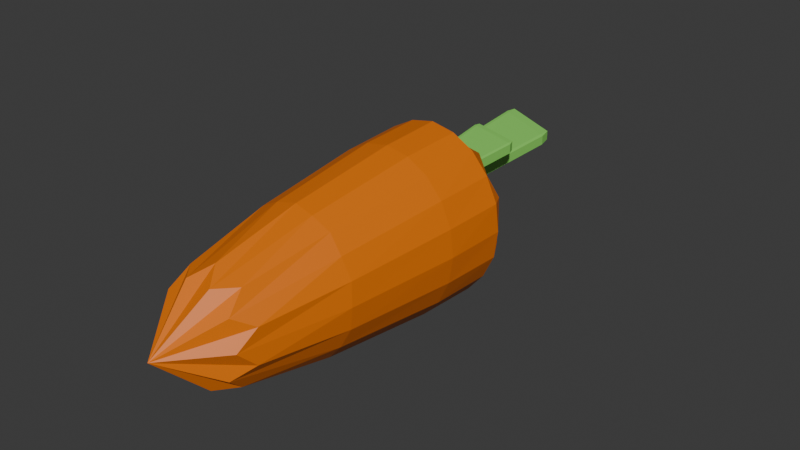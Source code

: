 # Source: Carrot.blend  (saved by Blender 4.1.24; exported with 4.5.12 LTS)
import bpy
from mathutils import Matrix  # noqa: F401  (used for matrix-valued properties, if any)

bpy.ops.wm.read_factory_settings(use_empty=True)
scene = bpy.context.scene
scene.name = 'Scene'

# ---- collections
col_collection = bpy.data.collections.new('Collection'); scene.collection.children.link(col_collection)

# ---- materials (node trees are filled in below, after node groups)
mat_material_001 = bpy.data.materials.new('Material.001')
mat_material_001.use_transparent_shadow = False
mat_material_002 = bpy.data.materials.new('Material.002')
mat_material_002.use_transparent_shadow = False

# ---- material node trees
mat_material_001.use_nodes = True; mat_material_001.node_tree.nodes.clear()
_N = mat_material_001.node_tree.nodes; _L = mat_material_001.node_tree.links
n0 = _N.new('ShaderNodeBsdfPrincipled'); n0.name = 'Principled BSDF'; n0.location = (10, 300)
n0.inputs[0].default_value = (0.802, 0.1801, 0.0, 1.0)
n1 = _N.new('ShaderNodeOutputMaterial'); n1.name = 'Material Output'; n1.location = (300, 300)
_L.new(n0.outputs[0], n1.inputs[0])
n1.is_active_output = True
mat_material_002.use_nodes = True; mat_material_002.node_tree.nodes.clear()
_N = mat_material_002.node_tree.nodes; _L = mat_material_002.node_tree.links
n0 = _N.new('ShaderNodeBsdfPrincipled'); n0.name = 'Principled BSDF'; n0.location = (10, 300)
n0.inputs[0].default_value = (0.2816, 0.8043, 0.1359, 1.0)
n1 = _N.new('ShaderNodeOutputMaterial'); n1.name = 'Material Output'; n1.location = (300, 300)
_L.new(n0.outputs[0], n1.inputs[0])
n1.is_active_output = True

# ---- world
world_world = bpy.data.worlds.new('World'); scene.world = world_world
world_world.use_nodes = True; world_world.node_tree.nodes.clear()
_N = world_world.node_tree.nodes; _L = world_world.node_tree.links
n0 = _N.new('ShaderNodeOutputWorld'); n0.name = 'World Output'; n0.location = (300, 300)
n1 = _N.new('ShaderNodeBackground'); n1.name = 'Background'; n1.location = (10, 300)
n1.inputs[0].default_value = (0.05088, 0.05088, 0.05088, 1.0)
_L.new(n1.outputs[0], n0.inputs[0])
n0.is_active_output = True
world_world.color = (0.05088, 0.05088, 0.05088)
world_world.use_sun_shadow = False
world_world.sun_shadow_jitter_overblur = 0.0

# ---- meshes
me_cylinder_001 = bpy.data.meshes.new('Cylinder.001')
me_cylinder_001.from_pydata([(6.24e-09, 0.3616, 0.2339), (4.68e-09, 2.581, 0.07282), (0.2182, 0.3676, 0.3115), (0.2943, 2.581, 0.1812), (0.353, 0.3833, 0.5148), (0.4762, 2.581, 0.465), (0.353, 0.4026, 0.7659), (0.4762, 2.581, 0.8157), (0.2182, 0.4183, 0.9692), (0.2943, 2.581, 1.099), (9.36e-09, 0.4243, 1.047), (1.092e-08, 2.581, 1.208), (-0.2182, 0.4183, 0.9692), (-0.2943, 2.581, 1.099), (-0.353, 0.4026, 0.7659), (-0.4762, 2.581, 0.8157), (-0.353, 0.3833, 0.5148), (-0.4762, 2.581, 0.465), (-0.2182, 0.3676, 0.3115), (-0.2943, 2.581, 0.1812), (3.217e-09, 1.93, -0.003141), (0.3358, 1.931, 0.1198), (0.5434, 1.936, 0.4415), (0.5434, 1.942, 0.8392), (0.3358, 1.946, 1.161), (1.56e-09, 1.948, 1.284), (-0.3358, 1.946, 1.161), (-0.5434, 1.942, 0.8392), (-0.5434, 1.936, 0.4415), (-0.3358, 1.931, 0.1198), (0.09933, 0.2259, 0.3065), (0.1366, 2.601, 0.1638), (-1.365e-09, 2.429, -0.02454), (0.2865, 1.044, 0.2026), (0.2601, 0.2365, 0.434), (0.3576, 2.601, 0.3459), (0.4636, 1.056, 0.4732), (0.3215, 0.2536, 0.6403), (0.442, 2.601, 0.6403), (0.4636, 1.072, 0.8075), (0.2601, 0.2708, 0.8467), (0.3576, 2.601, 0.9348), (0.2865, 1.084, 1.078), (0.09933, 0.2814, 0.9742), (0.1366, 2.601, 1.117), (2.73e-09, 1.089, 1.181), (-0.09933, 0.2814, 0.9742), (-0.1366, 2.601, 1.117), (-0.2865, 1.084, 1.078), (-0.2601, 0.2708, 0.8467), (-0.3576, 2.601, 0.9348), (-0.4636, 1.072, 0.8075), (-0.3215, 0.2536, 0.6403), (-0.442, 2.601, 0.6403), (-0.4636, 1.056, 0.4732), (-0.2601, 0.2365, 0.434), (-0.3576, 2.601, 0.3459), (-0.2865, 1.044, 0.2026), (-0.09933, 0.2259, 0.3065), (-0.1366, 2.601, 0.1638), (6.24e-09, 1.039, 0.09929), (0.345, 2.429, 0.1024), (0.5583, 2.43, 0.4349), (0.5583, 2.431, 0.8458), (0.345, 2.431, 1.178), (-1.95e-10, 2.431, 1.305), (-0.345, 2.431, 1.178), (-0.5583, 2.431, 0.8458), (-0.5583, 2.43, 0.4349), (-0.345, 2.429, 0.1024), (-0.1765, 1.93, 0.02863), (-0.462, 1.933, 0.2623), (-0.5711, 1.939, 0.6403), (-0.462, 1.944, 1.018), (-0.1765, 1.947, 1.252), (0.1765, 1.947, 1.252), (0.462, 1.944, 1.018), (0.5711, 1.939, 0.6403), (0.462, 1.933, 0.2623), (0.1765, 1.93, 0.02863), (0.18, 2.431, 0.01282), (0.4713, 2.432, 0.2525), (0.5826, 2.432, 0.6403), (0.4713, 2.433, 1.028), (0.18, 2.433, 1.268), (-0.18, 2.433, 1.268), (-0.4713, 2.433, 1.028), (-0.5826, 2.432, 0.6403), (-5.85e-10, 2.656, 0.6403), (-0.4713, 2.432, 0.2525), (-0.18, 2.431, 0.01282), (1.092e-08, -0.1203, 0.6403), (-0.1494, 1.026, 0.1302), (-0.391, 1.035, 0.3251), (-0.4833, 1.05, 0.6403), (-0.391, 1.065, 0.9556), (-0.1494, 1.074, 1.15), (0.1494, 1.074, 1.15), (0.391, 1.065, 0.9556), (0.4833, 1.05, 0.6403), (0.391, 1.035, 0.3251), (0.1494, 1.026, 0.1302), (-0.4541, 3.257, 0.7133), (-0.4562, 3.373, 0.7163), (-0.4876, 3.403, 0.7131), (-0.5452, 4.175, 0.7124), (-0.5612, 4.283, 0.7077), (-0.5779, 4.204, 0.7082), (-0.4541, 3.257, 0.64), (-0.4876, 3.403, 0.6398), (-0.4561, 3.373, 0.6348), (-0.5612, 4.283, 0.6344), (-0.5452, 4.175, 0.6309), (-0.5779, 4.204, 0.635), (-0.06407, 2.35, 0.708), (-0.04098, 2.396, 0.7077), (-0.06824, 2.478, 0.7122), (-0.06811, 4.039, 0.7077), (-0.06835, 3.938, 0.7118), (-0.04098, 3.926, 0.7077), (-0.06407, 2.35, 0.6347), (-0.06824, 2.478, 0.6307), (-0.04098, 2.396, 0.6344), (-0.06811, 4.039, 0.6344), (-0.04098, 3.926, 0.6344), (-0.06835, 3.938, 0.6303), (-0.2299, 2.902, 0.9015), (-0.2315, 2.962, 0.9045), (-0.2569, 2.977, 0.9012), (-0.3034, 3.377, 0.9006), (-0.3163, 3.432, 0.8959), (-0.3298, 3.391, 0.8964), (-0.2299, 2.902, 0.8282), (-0.2569, 2.977, 0.828), (-0.2315, 2.962, 0.823), (-0.3163, 3.432, 0.8225), (-0.3034, 3.377, 0.8191), (-0.3298, 3.391, 0.8231), (0.08488, 2.433, 0.8962), (0.1035, 2.457, 0.8959), (0.08152, 2.499, 0.9003), (0.08162, 3.306, 0.8959), (0.08143, 3.254, 0.9), (0.1035, 3.248, 0.8959), (0.08488, 2.433, 0.8229), (0.08152, 2.499, 0.8188), (0.1035, 2.457, 0.8225), (0.08162, 3.306, 0.8225), (0.1035, 3.248, 0.8225), (0.08143, 3.254, 0.8185), (-0.09688, 2.73, 0.4661), (-0.09813, 2.763, 0.4691), (-0.1172, 2.771, 0.4659), (-0.152, 2.988, 0.4653), (-0.1617, 3.018, 0.4605), (-0.1718, 2.996, 0.4611), (-0.09688, 2.73, 0.3928), (-0.1172, 2.771, 0.3926), (-0.09813, 2.763, 0.3876), (-0.1617, 3.018, 0.3872), (-0.152, 2.988, 0.3837), (-0.1718, 2.996, 0.3878), (0.1391, 2.476, 0.4608), (0.1531, 2.489, 0.4605), (0.1366, 2.511, 0.465), (0.1367, 2.95, 0.4605), (0.1365, 2.922, 0.4646), (0.1531, 2.918, 0.4605), (0.1391, 2.476, 0.3875), (0.1366, 2.511, 0.3835), (0.1531, 2.489, 0.3872), (0.1367, 2.95, 0.3872), (0.1531, 2.918, 0.3872), (0.1365, 2.922, 0.3831)], [], [(20, 32, 80, 79), (32, 1, 31, 80), (80, 31, 3, 61), (79, 80, 61, 21), (21, 61, 81, 78), (61, 3, 35, 81), (81, 35, 5, 62), (78, 81, 62, 22), (22, 62, 82, 77), (62, 5, 38, 82), (82, 38, 7, 63), (77, 82, 63, 23), (23, 63, 83, 76), (63, 7, 41, 83), (83, 41, 9, 64), (76, 83, 64, 24), (24, 64, 84, 75), (64, 9, 44, 84), (84, 44, 11, 65), (75, 84, 65, 25), (25, 65, 85, 74), (65, 11, 47, 85), (85, 47, 13, 66), (74, 85, 66, 26), (26, 66, 86, 73), (66, 13, 50, 86), (86, 50, 15, 67), (73, 86, 67, 27), (27, 67, 87, 72), (67, 15, 53, 87), (87, 53, 17, 68), (72, 87, 68, 28), (3, 31, 88, 35), (1, 59, 88, 31), (19, 56, 88, 59), (17, 53, 88, 56), (15, 50, 88, 53), (13, 47, 88, 50), (11, 44, 88, 47), (9, 41, 88, 44), (7, 38, 88, 41), (5, 35, 88, 38), (28, 68, 89, 71), (68, 17, 56, 89), (89, 56, 19, 69), (71, 89, 69, 29), (29, 69, 90, 70), (69, 19, 59, 90), (90, 59, 1, 32), (70, 90, 32, 20), (0, 30, 91, 58), (2, 34, 91, 30), (4, 37, 91, 34), (6, 40, 91, 37), (8, 43, 91, 40), (10, 46, 91, 43), (12, 49, 91, 46), (14, 52, 91, 49), (16, 55, 91, 52), (18, 58, 91, 55), (18, 57, 92, 58), (57, 29, 70, 92), (92, 70, 20, 60), (58, 92, 60, 0), (16, 54, 93, 55), (54, 28, 71, 93), (93, 71, 29, 57), (55, 93, 57, 18), (14, 51, 94, 52), (51, 27, 72, 94), (94, 72, 28, 54), (52, 94, 54, 16), (12, 48, 95, 49), (48, 26, 73, 95), (95, 73, 27, 51), (49, 95, 51, 14), (10, 45, 96, 46), (45, 25, 74, 96), (96, 74, 26, 48), (46, 96, 48, 12), (8, 42, 97, 43), (42, 24, 75, 97), (97, 75, 25, 45), (43, 97, 45, 10), (6, 39, 98, 40), (39, 23, 76, 98), (98, 76, 24, 42), (40, 98, 42, 8), (4, 36, 99, 37), (36, 22, 77, 99), (99, 77, 23, 39), (37, 99, 39, 6), (2, 33, 100, 34), (33, 21, 78, 100), (100, 78, 22, 36), (34, 100, 36, 4), (0, 60, 101, 30), (60, 20, 79, 101), (101, 79, 21, 33), (30, 101, 33, 2), (116, 118, 105, 103), (122, 124, 119, 115), (123, 111, 106, 117), (104, 107, 113, 109), (110, 112, 125, 121), (102, 103, 104), (105, 106, 107), (108, 109, 110), (111, 112, 113), (114, 115, 116), (117, 118, 119), (120, 121, 122), (123, 124, 125), (108, 102, 104, 109), (103, 105, 107, 104), (106, 111, 113, 107), (112, 110, 109, 113), (120, 108, 110, 121), (111, 123, 125, 112), (124, 122, 121, 125), (114, 120, 122, 115), (123, 117, 119, 124), (118, 116, 115, 119), (102, 114, 116, 103), (117, 106, 105, 118), (108, 120, 114, 102), (140, 142, 129, 127), (146, 148, 143, 139), (147, 135, 130, 141), (128, 131, 137, 133), (134, 136, 149, 145), (126, 127, 128), (129, 130, 131), (132, 133, 134), (135, 136, 137), (138, 139, 140), (141, 142, 143), (144, 145, 146), (147, 148, 149), (132, 126, 128, 133), (127, 129, 131, 128), (130, 135, 137, 131), (136, 134, 133, 137), (144, 132, 134, 145), (135, 147, 149, 136), (148, 146, 145, 149), (138, 144, 146, 139), (147, 141, 143, 148), (142, 140, 139, 143), (126, 138, 140, 127), (141, 130, 129, 142), (132, 144, 138, 126), (164, 166, 153, 151), (170, 172, 167, 163), (171, 159, 154, 165), (152, 155, 161, 157), (158, 160, 173, 169), (150, 151, 152), (153, 154, 155), (156, 157, 158), (159, 160, 161), (162, 163, 164), (165, 166, 167), (168, 169, 170), (171, 172, 173), (156, 150, 152, 157), (151, 153, 155, 152), (154, 159, 161, 155), (160, 158, 157, 161), (168, 156, 158, 169), (159, 171, 173, 160), (172, 170, 169, 173), (162, 168, 170, 163), (171, 165, 167, 172), (166, 164, 163, 167), (150, 162, 164, 151), (165, 154, 153, 166), (156, 168, 162, 150)])
me_cylinder_001.polygons.foreach_set('material_index', [0, 0, 0, 0, 0, 0, 0, 0, 0, 0, 0, 0, 0, 0, 0, 0, 0, 0, 0, 0, 0, 0, 0, 0, 0, 0, 0, 0, 0, 0, 0, 0, 0, 0, 0, 0, 0, 0, 0, 0, 0, 0, 0, 0, 0, 0, 0, 0, 0, 0, 0, 0, 0, 0, 0, 0, 0, 0, 0, 0, 0, 0, 0, 0, 0, 0, 0, 0, 0, 0, 0, 0, 0, 0, 0, 0, 0, 0, 0, 0, 0, 0, 0, 0, 0, 0, 0, 0, 0, 0, 0, 0, 0, 0, 0, 0, 0, 0, 0, 0, 1, 1, 1, 1, 1, 1, 1, 1, 1, 1, 1, 1, 1, 1, 1, 1, 1, 1, 1, 1, 1, 1, 1, 1, 1, 1, 1, 1, 1, 1, 1, 1, 1, 1, 1, 1, 1, 1, 1, 1, 1, 1, 1, 1, 1, 1, 1, 1, 1, 1, 1, 1, 1, 1, 1, 1, 1, 1, 1, 1, 1, 1, 1, 1, 1, 1, 1, 1, 1, 1, 1, 1, 1, 1, 1, 1, 1, 1])
_uv = me_cylinder_001.uv_layers.new(name='UVMap')
_uv.uv.foreach_set('vector', [1.0, 0.9358, 1.0, 0.9679, 0.95, 0.9615, 0.95, 0.8791, 1.0, 0.9679, 1.0, 1.0, 0.95, 1.0, 0.95, 0.9615, 0.95, 0.9615, 0.95, 1.0, 0.9, 1.0, 0.9, 0.9602, 0.95, 0.8791, 0.95, 0.9615, 0.9, 0.9602, 0.9, 0.8739, 0.9, 0.8739, 0.9, 0.9602, 0.85, 0.9602, 0.85, 0.8739, 0.9, 0.9602, 0.9, 1.0, 0.85, 1.0, 0.85, 0.9602, 0.85, 0.9602, 0.85, 1.0, 0.8, 1.0, 0.8, 0.9602, 0.85, 0.8739, 0.85, 0.9602, 0.8, 0.9602, 0.8, 0.8739, 0.8, 0.8739, 0.8, 0.9602, 0.75, 0.9602, 0.75, 0.8739, 0.8, 0.9602, 0.8, 1.0, 0.75, 1.0, 0.75, 0.9602, 0.75, 0.9602, 0.75, 1.0, 0.7, 1.0, 0.7, 0.9602, 0.75, 0.8739, 0.75, 0.9602, 0.7, 0.9602, 0.7, 0.8739, 0.7, 0.8739, 0.7, 0.9602, 0.65, 0.9602, 0.65, 0.8739, 0.7, 0.9602, 0.7, 1.0, 0.65, 1.0, 0.65, 0.9602, 0.65, 0.9602, 0.65, 1.0, 0.6, 1.0, 0.6, 0.9602, 0.65, 0.8739, 0.65, 0.9602, 0.6, 0.9602, 0.6, 0.8739, 0.6, 0.8739, 0.6, 0.9602, 0.55, 0.9602, 0.55, 0.8739, 0.6, 0.9602, 0.6, 1.0, 0.55, 1.0, 0.55, 0.9602, 0.55, 0.9602, 0.55, 1.0, 0.5, 1.0, 0.5, 0.9602, 0.55, 0.8739, 0.55, 0.9602, 0.5, 0.9602, 0.5, 0.8739, 0.5, 0.8739, 0.5, 0.9602, 0.45, 0.9602, 0.45, 0.8739, 0.5, 0.9602, 0.5, 1.0, 0.45, 1.0, 0.45, 0.9602, 0.45, 0.9602, 0.45, 1.0, 0.4, 1.0, 0.4, 0.9602, 0.45, 0.8739, 0.45, 0.9602, 0.4, 0.9602, 0.4, 0.8739, 0.4, 0.8739, 0.4, 0.9602, 0.35, 0.9602, 0.35, 0.8739, 0.4, 0.9602, 0.4, 1.0, 0.35, 1.0, 0.35, 0.9602, 0.35, 0.9602, 0.35, 1.0, 0.3, 1.0, 0.3, 0.9602, 0.35, 0.8739, 0.35, 0.9602, 0.3, 0.9602, 0.3, 0.8739, 0.3, 0.8739, 0.3, 0.9602, 0.25, 0.9602, 0.25, 0.8739, 0.3, 0.9602, 0.3, 1.0, 0.25, 1.0, 0.25, 0.9602, 0.25, 0.9602, 0.25, 1.0, 0.2, 1.0, 0.2, 0.9602, 0.25, 0.8739, 0.25, 0.9602, 0.2, 0.9602, 0.2, 0.8739, 0.3911, 0.4442, 0.3205, 0.4671, 0.25, 0.25, 0.4347, 0.3842, 0.25, 0.49, 0.1795, 0.4671, 0.25, 0.25, 0.3205, 0.4671, 0.1089, 0.4442, 0.06534, 0.3842, 0.25, 0.25, 0.1795, 0.4671, 0.02175, 0.3242, 0.02175, 0.25, 0.25, 0.25, 0.06534, 0.3842, 0.02175, 0.1758, 0.06534, 0.1158, 0.25, 0.25, 0.02175, 0.25, 0.1089, 0.05584, 0.1795, 0.03292, 0.25, 0.25, 0.06534, 0.1158, 0.25, 0.01, 0.3205, 0.03292, 0.25, 0.25, 0.1795, 0.03292, 0.3911, 0.05584, 0.4347, 0.1158, 0.25, 0.25, 0.3205, 0.03292, 0.4783, 0.1758, 0.4783, 0.25, 0.25, 0.25, 0.4347, 0.1158, 0.4783, 0.3242, 0.4347, 0.3842, 0.25, 0.25, 0.4783, 0.25, 0.2, 0.8739, 0.2, 0.9602, 0.15, 0.9602, 0.15, 0.8739, 0.2, 0.9602, 0.2, 1.0, 0.15, 1.0, 0.15, 0.9602, 0.15, 0.9602, 0.15, 1.0, 0.1, 1.0, 0.1, 0.9602, 0.15, 0.8739, 0.15, 0.9602, 0.1, 0.9602, 0.1, 0.8739, 0.1, 0.8739, 0.1, 0.9602, 0.05, 0.9615, 0.05, 0.8791, 0.1, 0.9602, 0.1, 1.0, 0.05, 1.0, 0.05, 0.9615, 0.05, 0.9615, 0.05, 1.0, -7.451e-08, 1.0, -7.451e-08, 0.9679, 0.05, 0.8791, 0.05, 0.9615, -7.451e-08, 0.9679, -7.451e-08, 0.9358, 0.75, 0.49, 0.8205, 0.4671, 0.75, 0.25, 0.6795, 0.4671, 0.8911, 0.4442, 0.9347, 0.3842, 0.75, 0.25, 0.8205, 0.4671, 0.9783, 0.3242, 0.9783, 0.25, 0.75, 0.25, 0.9347, 0.3842, 0.9783, 0.1758, 0.9347, 0.1158, 0.75, 0.25, 0.9783, 0.25, 0.8911, 0.05584, 0.8205, 0.03292, 0.75, 0.25, 0.9347, 0.1158, 0.75, 0.01, 0.6795, 0.03292, 0.75, 0.25, 0.8205, 0.03292, 0.6089, 0.05584, 0.5653, 0.1158, 0.75, 0.25, 0.6795, 0.03292, 0.5217, 0.1758, 0.5217, 0.25, 0.75, 0.25, 0.5653, 0.1158, 0.5217, 0.3242, 0.5653, 0.3842, 0.75, 0.25, 0.5217, 0.25, 0.6089, 0.4442, 0.6795, 0.4671, 0.75, 0.25, 0.5653, 0.3842, 0.1, 0.5, 0.1, 0.7102, 0.05, 0.7115, 0.05, 0.5, 0.1, 0.7102, 0.1, 0.8739, 0.05, 0.8791, 0.05, 0.7115, 0.05, 0.7115, 0.05, 0.8791, -7.451e-08, 0.9358, -7.451e-08, 0.7179, 0.05, 0.5, 0.05, 0.7115, -7.451e-08, 0.7179, -7.451e-08, 0.5, 0.2, 0.5, 0.2, 0.7102, 0.15, 0.7102, 0.15, 0.5, 0.2, 0.7102, 0.2, 0.8739, 0.15, 0.8739, 0.15, 0.7102, 0.15, 0.7102, 0.15, 0.8739, 0.1, 0.8739, 0.1, 0.7102, 0.15, 0.5, 0.15, 0.7102, 0.1, 0.7102, 0.1, 0.5, 0.3, 0.5, 0.3, 0.7102, 0.25, 0.7102, 0.25, 0.5, 0.3, 0.7102, 0.3, 0.8739, 0.25, 0.8739, 0.25, 0.7102, 0.25, 0.7102, 0.25, 0.8739, 0.2, 0.8739, 0.2, 0.7102, 0.25, 0.5, 0.25, 0.7102, 0.2, 0.7102, 0.2, 0.5, 0.4, 0.5, 0.4, 0.7102, 0.35, 0.7102, 0.35, 0.5, 0.4, 0.7102, 0.4, 0.8739, 0.35, 0.8739, 0.35, 0.7102, 0.35, 0.7102, 0.35, 0.8739, 0.3, 0.8739, 0.3, 0.7102, 0.35, 0.5, 0.35, 0.7102, 0.3, 0.7102, 0.3, 0.5, 0.5, 0.5, 0.5, 0.7102, 0.45, 0.7102, 0.45, 0.5, 0.5, 0.7102, 0.5, 0.8739, 0.45, 0.8739, 0.45, 0.7102, 0.45, 0.7102, 0.45, 0.8739, 0.4, 0.8739, 0.4, 0.7102, 0.45, 0.5, 0.45, 0.7102, 0.4, 0.7102, 0.4, 0.5, 0.6, 0.5, 0.6, 0.7102, 0.55, 0.7102, 0.55, 0.5, 0.6, 0.7102, 0.6, 0.8739, 0.55, 0.8739, 0.55, 0.7102, 0.55, 0.7102, 0.55, 0.8739, 0.5, 0.8739, 0.5, 0.7102, 0.55, 0.5, 0.55, 0.7102, 0.5, 0.7102, 0.5, 0.5, 0.7, 0.5, 0.7, 0.7102, 0.65, 0.7102, 0.65, 0.5, 0.7, 0.7102, 0.7, 0.8739, 0.65, 0.8739, 0.65, 0.7102, 0.65, 0.7102, 0.65, 0.8739, 0.6, 0.8739, 0.6, 0.7102, 0.65, 0.5, 0.65, 0.7102, 0.6, 0.7102, 0.6, 0.5, 0.8, 0.5, 0.8, 0.7102, 0.75, 0.7102, 0.75, 0.5, 0.8, 0.7102, 0.8, 0.8739, 0.75, 0.8739, 0.75, 0.7102, 0.75, 0.7102, 0.75, 0.8739, 0.7, 0.8739, 0.7, 0.7102, 0.75, 0.5, 0.75, 0.7102, 0.7, 0.7102, 0.7, 0.5, 0.9, 0.5, 0.9, 0.7102, 0.85, 0.7102, 0.85, 0.5, 0.9, 0.7102, 0.9, 0.8739, 0.85, 0.8739, 0.85, 0.7102, 0.85, 0.7102, 0.85, 0.8739, 0.8, 0.8739, 0.8, 0.7102, 0.85, 0.5, 0.85, 0.7102, 0.8, 0.7102, 0.8, 0.5, 1.0, 0.5, 1.0, 0.7179, 0.95, 0.7115, 0.95, 0.5, 1.0, 0.7179, 1.0, 0.9358, 0.95, 0.8791, 0.95, 0.7115, 0.95, 0.7115, 0.95, 0.8791, 0.9, 0.8739, 0.9, 0.7102, 0.95, 0.5, 0.95, 0.7115, 0.9, 0.7102, 0.9, 0.5, 0.393, 0.7653, 0.6084, 0.7634, 0.5995, 0.9852, 0.4024, 0.983, 0.3895, 0.5125, 0.6105, 0.5125, 0.6105, 0.7375, 0.3895, 0.7375, 0.6374, 0.5125, 0.8626, 0.5125, 0.8626, 0.7375, 0.6374, 0.7375, 0.3984, 0.01262, 0.6016, 0.01262, 0.6016, 0.2374, 0.3984, 0.2374, 0.4024, 0.267, 0.5995, 0.2648, 0.6084, 0.4866, 0.393, 0.4847, 0.1382, 0.7375, 0.1291, 0.7459, 0.125, 0.7357, 0.5995, 0.9852, 0.625, 0.9876, 0.6036, 0.9988, 0.1382, 0.5125, 0.125, 0.5109, 0.1294, 0.5, 0.6232, 0.2613, 0.5995, 0.2648, 0.5984, 0.25, 0.3618, 0.7375, 0.3679, 0.737, 0.351, 0.7494, 0.625, 0.7375, 0.6124, 0.75, 0.6105, 0.7375, 0.3618, 0.5125, 0.351, 0.5, 0.3679, 0.512, 0.625, 0.5125, 0.6105, 0.5125, 0.6124, 0.5, 0.1382, 0.5125, 0.1382, 0.7375, 0.125, 0.7357, 0.125, 0.5109, 0.4024, 0.983, 0.5995, 0.9852, 0.6047, 1.0, 0.4016, 1.0, 0.625, 0.0125, 0.625, 0.2375, 0.6016, 0.2374, 0.6016, 0.01262, 0.5995, 0.2648, 0.4024, 0.267, 0.3984, 0.2374, 0.6016, 0.2374, 0.3618, 0.5125, 0.1382, 0.5125, 0.1294, 0.5, 0.351, 0.5, 0.625, 0.2624, 0.625, 0.4876, 0.6084, 0.4866, 0.5995, 0.2648, 0.6105, 0.5125, 0.3895, 0.5125, 0.393, 0.4847, 0.6084, 0.4866, 0.3618, 0.7375, 0.3618, 0.5125, 0.3895, 0.5125, 0.3895, 0.7375, 0.6374, 0.5125, 0.6374, 0.7375, 0.6105, 0.7375, 0.6105, 0.5125, 0.6084, 0.7634, 0.393, 0.7653, 0.3895, 0.7375, 0.6105, 0.7375, 0.1382, 0.7375, 0.3618, 0.7375, 0.351, 0.75, 0.1294, 0.75, 0.625, 0.7624, 0.625, 0.9876, 0.5995, 0.9852, 0.6084, 0.7634, 0.1382, 0.5125, 0.3618, 0.5125, 0.3618, 0.7375, 0.1382, 0.7375, 0.393, 0.7653, 0.6084, 0.7634, 0.5995, 0.9852, 0.4024, 0.983, 0.3895, 0.5125, 0.6105, 0.5125, 0.6105, 0.7375, 0.3895, 0.7375, 0.6374, 0.5125, 0.8626, 0.5125, 0.8626, 0.7375, 0.6374, 0.7375, 0.3984, 0.01262, 0.6016, 0.01262, 0.6016, 0.2374, 0.3984, 0.2374, 0.4024, 0.267, 0.5995, 0.2648, 0.6084, 0.4866, 0.393, 0.4847, 0.1382, 0.7375, 0.1291, 0.7459, 0.125, 0.7357, 0.5995, 0.9852, 0.625, 0.9876, 0.6036, 0.9988, 0.1382, 0.5125, 0.125, 0.5109, 0.1294, 0.5, 0.6232, 0.2613, 0.5995, 0.2648, 0.5984, 0.25, 0.3618, 0.7375, 0.3679, 0.737, 0.351, 0.7494, 0.625, 0.7375, 0.6124, 0.75, 0.6105, 0.7375, 0.3618, 0.5125, 0.351, 0.5, 0.3679, 0.512, 0.625, 0.5125, 0.6105, 0.5125, 0.6124, 0.5, 0.1382, 0.5125, 0.1382, 0.7375, 0.125, 0.7357, 0.125, 0.5109, 0.4024, 0.983, 0.5995, 0.9852, 0.6047, 1.0, 0.4016, 1.0, 0.625, 0.0125, 0.625, 0.2375, 0.6016, 0.2374, 0.6016, 0.01262, 0.5995, 0.2648, 0.4024, 0.267, 0.3984, 0.2374, 0.6016, 0.2374, 0.3618, 0.5125, 0.1382, 0.5125, 0.1294, 0.5, 0.351, 0.5, 0.625, 0.2624, 0.625, 0.4876, 0.6084, 0.4866, 0.5995, 0.2648, 0.6105, 0.5125, 0.3895, 0.5125, 0.393, 0.4847, 0.6084, 0.4866, 0.3618, 0.7375, 0.3618, 0.5125, 0.3895, 0.5125, 0.3895, 0.7375, 0.6374, 0.5125, 0.6374, 0.7375, 0.6105, 0.7375, 0.6105, 0.5125, 0.6084, 0.7634, 0.393, 0.7653, 0.3895, 0.7375, 0.6105, 0.7375, 0.1382, 0.7375, 0.3618, 0.7375, 0.351, 0.75, 0.1294, 0.75, 0.625, 0.7624, 0.625, 0.9876, 0.5995, 0.9852, 0.6084, 0.7634, 0.1382, 0.5125, 0.3618, 0.5125, 0.3618, 0.7375, 0.1382, 0.7375, 0.393, 0.7653, 0.6084, 0.7634, 0.5995, 0.9852, 0.4024, 0.983, 0.3895, 0.5125, 0.6105, 0.5125, 0.6105, 0.7375, 0.3895, 0.7375, 0.6374, 0.5125, 0.8626, 0.5125, 0.8626, 0.7375, 0.6374, 0.7375, 0.3984, 0.01262, 0.6016, 0.01262, 0.6016, 0.2374, 0.3984, 0.2374, 0.4024, 0.267, 0.5995, 0.2648, 0.6084, 0.4866, 0.393, 0.4847, 0.1382, 0.7375, 0.1291, 0.7459, 0.125, 0.7357, 0.5995, 0.9852, 0.625, 0.9876, 0.6036, 0.9988, 0.1382, 0.5125, 0.125, 0.5109, 0.1294, 0.5, 0.6232, 0.2613, 0.5995, 0.2648, 0.5984, 0.25, 0.3618, 0.7375, 0.3679, 0.737, 0.351, 0.7494, 0.625, 0.7375, 0.6124, 0.75, 0.6105, 0.7375, 0.3618, 0.5125, 0.351, 0.5, 0.3679, 0.512, 0.625, 0.5125, 0.6105, 0.5125, 0.6124, 0.5, 0.1382, 0.5125, 0.1382, 0.7375, 0.125, 0.7357, 0.125, 0.5109, 0.4024, 0.983, 0.5995, 0.9852, 0.6047, 1.0, 0.4016, 1.0, 0.625, 0.0125, 0.625, 0.2375, 0.6016, 0.2374, 0.6016, 0.01262, 0.5995, 0.2648, 0.4024, 0.267, 0.3984, 0.2374, 0.6016, 0.2374, 0.3618, 0.5125, 0.1382, 0.5125, 0.1294, 0.5, 0.351, 0.5, 0.625, 0.2624, 0.625, 0.4876, 0.6084, 0.4866, 0.5995, 0.2648, 0.6105, 0.5125, 0.3895, 0.5125, 0.393, 0.4847, 0.6084, 0.4866, 0.3618, 0.7375, 0.3618, 0.5125, 0.3895, 0.5125, 0.3895, 0.7375, 0.6374, 0.5125, 0.6374, 0.7375, 0.6105, 0.7375, 0.6105, 0.5125, 0.6084, 0.7634, 0.393, 0.7653, 0.3895, 0.7375, 0.6105, 0.7375, 0.1382, 0.7375, 0.3618, 0.7375, 0.351, 0.75, 0.1294, 0.75, 0.625, 0.7624, 0.625, 0.9876, 0.5995, 0.9852, 0.6084, 0.7634, 0.1382, 0.5125, 0.3618, 0.5125, 0.3618, 0.7375, 0.1382, 0.7375])
me_cylinder_001.materials.append(mat_material_001)
me_cylinder_001.materials.append(mat_material_002)
me_cylinder_001.update()

# ---- objects
ob_cylinder = bpy.data.objects.new('Cylinder', me_cylinder_001)

# ---- transforms, parenting, visibility, modifiers, constraints
ob_cylinder.location = (0.0, 0.0, 0.0)

# ---- collection membership
col_collection.objects.link(ob_cylinder)

# ---- scene / render settings (as saved in the file)
scene.frame_start = 1; scene.frame_end = 250; scene.frame_set(1)
scene.render.engine = 'BLENDER_EEVEE_NEXT'
scene.cycles.sampling_pattern = 'TABULATED_SOBOL'
scene.eevee.ray_tracing_options.trace_max_roughness = 0.0
bpy.context.view_layer.update()

# ---- added for rendering (the .blend has no active camera and no usable light): camera, sun
cam_auto = bpy.data.cameras.new('AutoCamera')
cam_auto.lens = 50.0
cam_auto.sensor_width = 36.0
cam_auto.clip_end = 1000.0
ob_auto_camera = bpy.data.objects.new('AutoCamera', cam_auto)
scene.collection.objects.link(ob_auto_camera)
ob_auto_camera.location = (4.3899, -3.18674, 4.15227)
ob_auto_camera.rotation_euler = (1.09748, -7.21219e-08, 0.694738)
scene.camera = ob_auto_camera
light_auto_sun = bpy.data.lights.new('AutoSun', 'SUN')
light_auto_sun.energy = 3.0
light_auto_sun.angle = 0.0523599
ob_auto_sun = bpy.data.objects.new('AutoSun', light_auto_sun)
scene.collection.objects.link(ob_auto_sun)
ob_auto_sun.rotation_euler = (0.872665, 0.174533, 0.523599)
bpy.context.view_layer.update()
